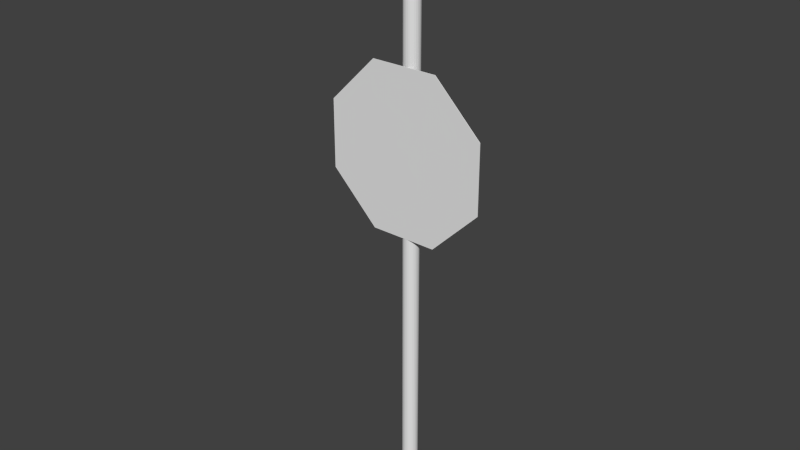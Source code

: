 # Source: NCAT_stop_sign_oneway.blend  (saved by Blender 2.62.0; exported with 4.5.12 LTS)
import bpy
from mathutils import Matrix  # noqa: F401  (used for matrix-valued properties, if any)

bpy.ops.wm.read_factory_settings(use_empty=True)
scene = bpy.context.scene
scene.name = 'Scene'

# ---- collections
col_collection_1 = bpy.data.collections.new('Collection 1'); scene.collection.children.link(col_collection_1)

# ---- world
world_world = bpy.data.worlds.new('World'); scene.world = world_world
world_world.color = (0.05088, 0.05088, 0.05088)
world_world.use_sun_shadow = False
world_world.sun_shadow_jitter_overblur = 0.0
world_world.cycles.sampling_method = 'MANUAL'
world_world.cycles.sample_map_resolution = 256

# ---- meshes
me_stop_sign_with_one_way = bpy.data.meshes.new('Stop Sign With One Way')
me_stop_sign_with_one_way.from_pydata([(1.231, -0.9819, 0.0), (1.535, 0.3504, 0.0), (1.575, 1.929e-16, 0.0), (1.535, -0.3504, 0.0), (1.231, 0.9819, 0.0), (1.419, 0.6833, 0.0), (-1.535, -0.3504, 0.0), (-1.535, 0.3504, 0.0), (-1.419, 0.6833, 0.0), (-1.231, 0.9819, 0.0), (-0.9819, -1.231, 0.0), (-1.231, -0.9819, 0.0), (0.6833, 1.419, 0.0), (0.9819, 1.231, 0.0), (-1.575, -3.857e-16, 0.0), (-1.419, -0.6833, 0.0), (0.9819, -1.231, 0.0), (-0.3504, -1.535, 0.0), (-0.6833, -1.419, 0.0), (0.3504, -1.535, 0.0), (2.893e-16, -1.575, 0.0), (0.6833, -1.419, 0.0), (0.3504, 1.535, 0.0), (-0.3504, 1.535, 0.0), (-9.643e-17, 1.575, 0.0), (-0.9819, 1.231, 0.0), (-0.6833, 1.419, 0.0), (1.419, -0.6833, 0.0), (-1.535, 0.3504, 118.1), (-1.419, 0.6833, 118.1), (-1.231, 0.9819, 118.1), (-0.9819, 1.231, 118.1), (-0.6833, 1.419, 118.1), (-0.3504, 1.535, 118.1), (-9.643e-17, 1.575, 118.1), (0.3504, 1.535, 118.1), (0.6833, 1.419, 118.1), (0.9819, 1.231, 118.1), (1.231, 0.9819, 118.1), (1.419, 0.6833, 118.1), (1.535, 0.3504, 118.1), (1.575, 1.929e-16, 118.1), (1.535, -0.3504, 118.1), (1.419, -0.6833, 118.1), (1.231, -0.9819, 118.1), (0.9819, -1.231, 118.1), (0.6833, -1.419, 118.1), (-0.9819, -1.231, 118.1), (-1.231, -0.9819, 118.1), (-1.419, -0.6833, 118.1), (-1.535, -0.3504, 118.1), (-1.575, -3.857e-16, 118.1), (-0.3504, -1.535, 106.7), (-0.3504, -1.535, 89.49), (2.893e-16, -1.575, 89.49), (2.893e-16, -1.575, 106.7), (0.3504, -1.535, 89.49), (0.5984, -1.457, 56.7), (0.3504, -1.535, 56.7), (0.5984, -1.457, 106.7), (0.5984, -1.457, 89.49), (0.3504, -1.535, 106.7), (0.5984, -1.457, 118.1), (2.893e-16, -1.575, 56.7), (-0.3504, -1.535, 56.7), (-0.6833, -1.419, 118.1), (-0.5984, -1.457, 56.7), (-0.5984, -1.457, 89.49), (-0.5984, -1.457, 106.7), (-0.5984, -1.457, 118.1), (17.72, -1.575, 106.7), (17.72, -1.457, 106.7), (18.1, -1.457, 106.8), (18.1, -1.575, 106.8), (18.47, -1.575, 106.9), (18.81, -1.457, 107.1), (18.81, -1.575, 107.1), (19.11, -1.457, 107.3), (19.11, -1.575, 107.3), (19.35, -1.457, 107.6), (19.35, -1.575, 107.6), (19.54, -1.457, 108.0), (19.54, -1.575, 108.0), (19.65, -1.457, 108.3), (19.65, -1.575, 108.3), (19.69, -1.457, 108.7), (19.69, -1.575, 108.7), (18.47, -1.457, 106.9), (19.11, -1.457, 117.5), (19.54, -1.457, 116.9), (19.65, -1.457, 116.5), (19.35, -1.457, 117.2), (19.69, -1.457, 116.1), (18.47, -1.457, 118.0), (18.81, -1.457, 117.8), (17.72, -1.457, 118.1), (18.1, -1.457, 118.1), (19.65, -1.575, 116.5), (19.69, -1.575, 116.1), (19.54, -1.575, 116.9), (19.35, -1.575, 117.2), (19.11, -1.575, 117.5), (18.81, -1.575, 117.8), (18.47, -1.575, 118.0), (18.1, -1.575, 118.1), (17.72, -1.575, 118.1), (-17.72, -1.575, 118.1), (-17.72, -1.457, 118.1), (-17.72, -1.575, 106.7), (-17.72, -1.457, 106.7), (-18.47, -1.575, 106.9), (-19.69, -1.575, 108.7), (-19.65, -1.575, 108.3), (-19.35, -1.575, 107.6), (-19.11, -1.575, 107.3), (-19.54, -1.575, 108.0), (-18.47, -1.575, 118.0), (-19.54, -1.575, 116.9), (-19.65, -1.575, 116.5), (-18.1, -1.575, 106.8), (-19.35, -1.575, 117.2), (-18.81, -1.575, 117.8), (-19.11, -1.575, 117.5), (-18.81, -1.575, 107.1), (-19.69, -1.575, 116.1), (-18.1, -1.575, 118.1), (-18.47, -1.457, 118.0), (-19.69, -1.457, 116.1), (-19.65, -1.457, 116.5), (-19.35, -1.457, 117.2), (-19.11, -1.457, 117.5), (-19.54, -1.457, 116.9), (-18.47, -1.457, 106.9), (-19.54, -1.457, 108.0), (-19.65, -1.457, 108.3), (-18.1, -1.457, 118.1), (-19.35, -1.457, 107.6), (-18.81, -1.457, 107.1), (-19.11, -1.457, 107.3), (-18.81, -1.457, 117.8), (-19.69, -1.457, 108.7), (-18.1, -1.457, 106.8), (-7.39, -1.575, 89.49), (-7.39, -1.457, 89.49), (6.193, -1.575, 56.7), (6.193, -1.457, 56.7), (-16.99, -1.457, 79.88), (-16.99, -1.575, 79.88), (-7.39, -1.457, 56.7), (-16.99, -1.457, 66.3), (-16.99, -1.575, 66.3), (-7.39, -1.575, 56.7), (6.193, -1.575, 89.49), (6.193, -1.457, 89.49), (15.8, -1.575, 66.3), (15.8, -1.575, 79.88), (15.8, -1.457, 66.3), (15.8, -1.457, 79.88)], [], [(0, 1, 2), (0, 2, 3), (0, 4, 5), (6, 7, 8), (9, 10, 11), (0, 5, 1), (0, 12, 13), (6, 14, 7), (11, 15, 9), (9, 0, 16), (0, 13, 4), (15, 6, 9), (9, 17, 18), (9, 19, 20), (16, 21, 9), (0, 22, 12), (0, 23, 24), (0, 25, 26), (18, 10, 9), (21, 19, 9), (0, 24, 22), (0, 9, 25), (20, 17, 9), (0, 26, 23), (0, 3, 27), (8, 9, 6), (28, 7, 14), (29, 8, 7), (30, 9, 8), (31, 25, 9), (32, 26, 25), (33, 23, 26), (34, 24, 23), (35, 22, 24), (36, 12, 22), (37, 13, 12), (38, 4, 13), (39, 5, 4), (40, 1, 5), (41, 2, 1), (42, 3, 2), (43, 27, 3), (44, 0, 27), (0, 45, 16), (46, 21, 16), (47, 10, 18), (48, 11, 10), (49, 15, 11), (50, 6, 15), (51, 14, 6), (52, 53, 54), (55, 54, 56), (21, 46, 57), (57, 19, 21), (57, 58, 19), (46, 59, 60), (60, 57, 46), (56, 60, 59), (59, 61, 56), (46, 62, 59), (20, 19, 58), (20, 63, 64), (65, 18, 66), (66, 67, 65), (67, 68, 65), (67, 52, 68), (68, 69, 65), (67, 53, 52), (17, 64, 66), (66, 18, 17), (64, 17, 20), (58, 63, 20), (56, 61, 55), (54, 55, 52), (6, 50, 51), (15, 49, 50), (11, 48, 49), (10, 47, 48), (18, 65, 47), (16, 45, 46), (0, 44, 45), (27, 43, 44), (3, 42, 43), (2, 41, 42), (1, 40, 41), (5, 39, 40), (4, 38, 39), (13, 37, 38), (12, 36, 37), (22, 35, 36), (24, 34, 35), (23, 33, 34), (26, 32, 33), (25, 31, 32), (9, 30, 31), (8, 29, 30), (7, 28, 29), (14, 51, 28), (70, 55, 61), (61, 71, 70), (61, 59, 71), (72, 73, 70), (74, 73, 72), (75, 76, 74), (77, 78, 76), (79, 80, 78), (81, 82, 80), (83, 84, 82), (85, 86, 84), (84, 83, 85), (82, 81, 83), (80, 79, 81), (78, 77, 79), (76, 75, 77), (74, 87, 75), (72, 87, 74), (70, 71, 72), (85, 81, 79), (85, 77, 75), (85, 83, 81), (88, 89, 90), (85, 87, 72), (79, 77, 85), (88, 91, 89), (92, 93, 94), (75, 87, 85), (94, 88, 92), (92, 95, 96), (72, 71, 85), (59, 62, 92), (96, 93, 92), (92, 85, 59), (92, 62, 95), (90, 92, 88), (71, 59, 85), (90, 97, 98), (89, 99, 97), (91, 100, 99), (88, 101, 100), (94, 102, 101), (93, 103, 102), (96, 104, 103), (95, 105, 104), (104, 96, 95), (103, 93, 96), (102, 94, 93), (101, 88, 94), (100, 91, 88), (99, 89, 91), (97, 90, 89), (98, 92, 90), (92, 98, 86), (86, 85, 92), (35, 34, 33), (32, 36, 35), (32, 38, 37), (47, 50, 49), (47, 28, 51), (37, 36, 32), (32, 40, 39), (51, 50, 47), (47, 30, 29), (39, 38, 32), (32, 42, 41), (29, 28, 47), (41, 40, 32), (32, 44, 43), (32, 69, 62), (49, 48, 47), (65, 32, 31), (43, 42, 32), (32, 46, 45), (32, 65, 69), (31, 30, 65), (45, 44, 32), (47, 65, 30), (62, 46, 32), (105, 95, 62), (106, 105, 69), (62, 69, 105), (33, 32, 35), (69, 107, 106), (108, 109, 68), (68, 52, 108), (52, 55, 108), (78, 80, 82), (110, 111, 112), (55, 99, 100), (82, 84, 78), (86, 74, 76), (110, 113, 114), (112, 115, 110), (116, 117, 118), (55, 101, 102), (55, 97, 99), (76, 78, 86), (86, 70, 73), (111, 110, 119), (115, 113, 110), (116, 120, 117), (116, 121, 122), (100, 101, 55), (73, 74, 86), (114, 123, 110), (122, 120, 116), (124, 106, 125), (55, 103, 104), (55, 98, 97), (84, 86, 78), (119, 108, 111), (124, 111, 55), (125, 116, 124), (102, 103, 55), (98, 55, 70), (55, 105, 124), (124, 105, 106), (86, 98, 70), (118, 124, 116), (108, 55, 111), (104, 105, 55), (126, 127, 128), (126, 129, 130), (128, 131, 126), (132, 133, 134), (127, 126, 135), (131, 129, 126), (132, 136, 133), (132, 137, 138), (130, 139, 126), (109, 140, 127), (138, 136, 132), (140, 109, 141), (127, 107, 109), (141, 132, 140), (68, 109, 107), (134, 140, 132), (135, 107, 127), (107, 69, 68), (134, 112, 111), (133, 115, 112), (136, 113, 115), (138, 114, 113), (137, 123, 114), (132, 110, 123), (119, 110, 132), (109, 108, 119), (119, 141, 109), (132, 141, 119), (123, 137, 132), (114, 138, 137), (113, 136, 138), (115, 133, 136), (112, 134, 133), (111, 140, 134), (140, 111, 124), (124, 127, 140), (135, 125, 106), (126, 116, 125), (139, 121, 116), (130, 122, 121), (129, 120, 122), (131, 117, 120), (128, 118, 117), (127, 124, 118), (118, 128, 127), (117, 131, 128), (120, 129, 131), (122, 130, 129), (121, 139, 130), (116, 126, 139), (125, 135, 126), (106, 107, 135), (142, 53, 67), (142, 54, 53), (67, 143, 142), (144, 58, 57), (144, 63, 58), (57, 145, 144), (146, 147, 142), (142, 143, 146), (143, 148, 149), (143, 66, 148), (149, 146, 143), (143, 67, 66), (149, 150, 147), (147, 146, 149), (151, 148, 66), (66, 64, 151), (64, 63, 151), (151, 150, 149), (149, 148, 151), (152, 153, 60), (60, 56, 152), (56, 54, 152), (152, 63, 144), (142, 150, 151), (144, 154, 152), (142, 147, 150), (154, 155, 152), (63, 54, 142), (151, 63, 142), (152, 54, 63), (153, 156, 145), (153, 157, 156), (57, 60, 153), (145, 57, 153), (153, 152, 155), (155, 157, 153), (157, 155, 154), (154, 156, 157), (154, 144, 145), (145, 156, 154)])
me_stop_sign_with_one_way.use_remesh_preserve_volume = False
me_stop_sign_with_one_way.use_remesh_preserve_attributes = False
me_stop_sign_with_one_way.use_mirror_vertex_groups = False
me_stop_sign_with_one_way.update()

# ---- objects
ob_stop_sign_with_one_way = bpy.data.objects.new('Stop Sign With One Way', me_stop_sign_with_one_way)

# ---- transforms, parenting, visibility, modifiers, constraints
ob_stop_sign_with_one_way.location = (418.8, -193.3, 0.0)
ob_stop_sign_with_one_way.scale = (0.0254, 0.0254, 0.0254)
ob_stop_sign_with_one_way.lineart.crease_threshold = 0.0

# ---- collection membership
col_collection_1.objects.link(ob_stop_sign_with_one_way)

# ---- scene / render settings (as saved in the file)
scene.frame_start = 1; scene.frame_end = 250; scene.frame_set(1)
scene.render.engine = 'BLENDER_EEVEE_NEXT'
scene.render.image_settings.color_mode = 'RGB'
scene.render.image_settings.compression = 90
scene.render.resolution_percentage = 50
scene.render.dither_intensity = 0.0
scene.render.bake_margin = 2
scene.render.bake_bias = 0.0
scene.cycles.use_denoising = False
scene.cycles.samples = 10
scene.cycles.sampling_pattern = 'TABULATED_SOBOL'
scene.cycles.light_sampling_threshold = 0.0
scene.cycles.use_adaptive_sampling = False
scene.cycles.use_light_tree = False
scene.cycles.blur_glossy = 0.0
scene.cycles.volume_bounces = 1
scene.cycles.pixel_filter_type = 'GAUSSIAN'
scene.cycles.sample_clamp_indirect = 0.0
scene.view_settings.view_transform = 'Standard'
bpy.context.view_layer.update()

# ---- added for rendering (the .blend has no active camera and no usable light): camera, sun
cam_auto = bpy.data.cameras.new('AutoCamera')
cam_auto.lens = 50.0
cam_auto.sensor_width = 36.0
cam_auto.clip_end = 1000.0
ob_auto_camera = bpy.data.objects.new('AutoCamera', cam_auto)
scene.collection.objects.link(ob_auto_camera)
ob_auto_camera.location = (421.689, -196.847, 3.8414)
ob_auto_camera.rotation_euler = (1.09748, -7.21219e-08, 0.694738)
scene.camera = ob_auto_camera
light_auto_sun = bpy.data.lights.new('AutoSun', 'SUN')
light_auto_sun.energy = 3.0
light_auto_sun.angle = 0.0523599
ob_auto_sun = bpy.data.objects.new('AutoSun', light_auto_sun)
scene.collection.objects.link(ob_auto_sun)
ob_auto_sun.rotation_euler = (0.872665, 0.174533, 0.523599)
bpy.context.view_layer.update()
